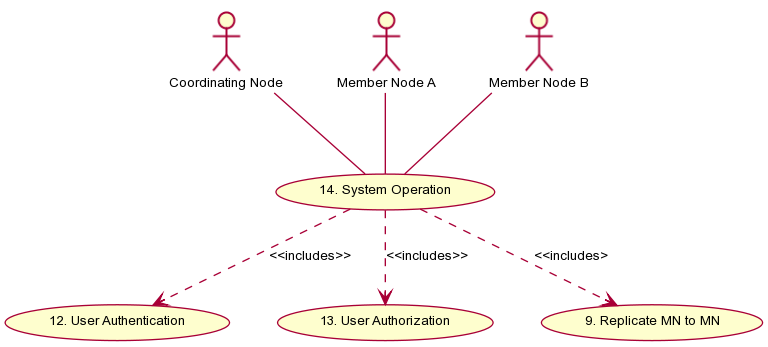

The diagram above was rendered by PlantUML. Its source (embedded in the PNG):
@startuml images/14_uc.png
skinparam activityFontColor black
skinparam activityFontSize 10
skinparam activityFontName arial
skinparam activityArrowFontColor black
skinparam activityArrowFontSize 10
skinparam activityArrowFontName arial
skinparam classArrowFontColor black
skinparam classArrowFontSize 10
skinparam classArrowFontName arial
skinparam classAttributeFontColor black
skinparam classAttributeFontSize 10
skinparam classAttributeFontName arial
skinparam classFontColor black
skinparam classFontSize 10
skinparam classFontName arial
skinparam componentFontColor black
skinparam componentFontSize 10
skinparam componentFontName arial
skinparam componentArrowFontColor black
skinparam componentArrowFontSize 10
skinparam componentArrowFontName arial
skinparam noteFontColor black
skinparam noteFontSize 10
skinparam noteFontName arial
skinparam packageFontColor black
skinparam packageFontSize 10
skinparam packageFontName arial
skinparam sequenceActorFontColor black
skinparam sequenceActorFontSize 10
skinparam sequenceActorFontName arial
skinparam sequenceArrowFontColor black
skinparam sequenceArrowFontSize 10
skinparam sequenceArrowFontName arial
skinparam sequenceGroupingFontColor black
skinparam sequenceGroupingFontSize 10
skinparam sequenceGroupingFontName arial
skinparam sequenceGroupingHeaderFontColor black
skinparam sequenceGroupingHeaderFontSize 10
skinparam sequenceGroupingHeaderFontName arial
skinparam sequenceParticipantFontColor black
skinparam sequenceParticipantFontSize 10
skinparam sequenceParticipantFontName arial
skinparam sequenceTitleFontColor black
skinparam sequenceTitleFontSize 10
skinparam sequenceTitleFontName arial
skinparam titleFontColor black
skinparam titleFontSize 10
skinparam titleFontName arial
skinparam usecaseFontColor black
skinparam usecaseFontSize 10
skinparam usecaseFontName arial
skinparam usecaseActorFontColor black
skinparam usecaseActorFontSize 10
skinparam usecaseActorFontName arial
skinparam usecaseArrowFontColor black
skinparam usecaseArrowFontSize 10
skinparam usecaseArrowFontName arial
usecase "12. User Authentication" as authen
actor "Coordinating Node" as CN
actor "Member Node A" as MN_A
actor "Member Node B" as MN_B
usecase "13. User Authorization" as author
usecase "14. System Operation" as SYSOP
usecase "9. Replicate MN to MN" as repl
CN -- SYSOP
MN_A -- SYSOP
MN_B -- SYSOP
SYSOP ..> author: <<includes>>
SYSOP ..> authen: <<includes>>
SYSOP ..> repl: <<includes>
@enduml